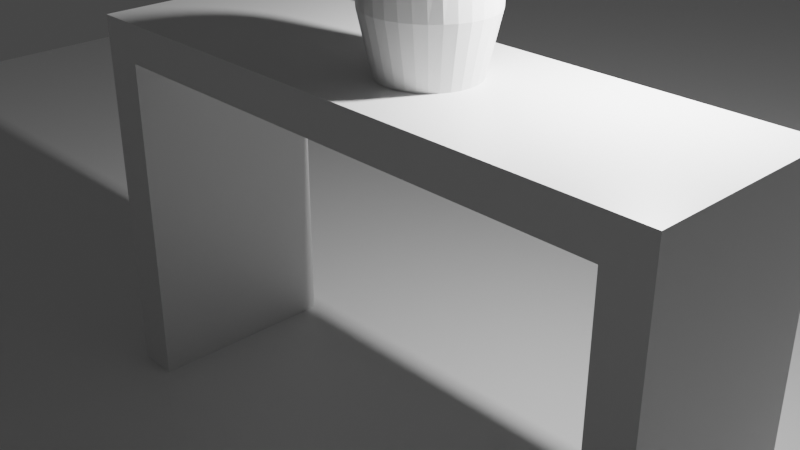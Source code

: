 # Source: table_and_vase.blend  (saved by Blender 2.82.7; exported with 4.5.12 LTS)
import bpy
from mathutils import Matrix  # noqa: F401  (used for matrix-valued properties, if any)

bpy.ops.wm.read_factory_settings(use_empty=True)
scene = bpy.context.scene
scene.name = 'Scene'

# ---- collections
col_collection = bpy.data.collections.new('Collection'); scene.collection.children.link(col_collection)

# ---- materials (node trees are filled in below, after node groups)
mat_material = bpy.data.materials.new('Material')
mat_material.alpha_threshold = 0.0
mat_material.use_transparent_shadow = False
mat_material.line_color = (0.0, 0.0, 0.0, 1.0)

# ---- material node trees
mat_material.use_nodes = True; mat_material.node_tree.nodes.clear()
_N = mat_material.node_tree.nodes; _L = mat_material.node_tree.links
n0 = _N.new('ShaderNodeOutputMaterial'); n0.name = 'Material Output'; n0.location = (300, 300)
n1 = _N.new('ShaderNodeBsdfPrincipled'); n1.name = 'Principled BSDF'; n1.location = (10, 300)
n1.distribution = 'GGX'
n1.subsurface_method = 'BURLEY'
n1.inputs[2].default_value = 0.4
n1.inputs[3].default_value = 1.45
n1.inputs[27].default_value = (0.0, 0.0, 0.0, 1.0)
n1.inputs[28].default_value = 1.0
_L.new(n1.outputs[0], n0.inputs[0])
n0.is_active_output = True

# ---- world
world_world = bpy.data.worlds.new('World'); scene.world = world_world
world_world.use_nodes = True; world_world.node_tree.nodes.clear()
_N = world_world.node_tree.nodes; _L = world_world.node_tree.links
n0 = _N.new('ShaderNodeOutputWorld'); n0.name = 'World Output'; n0.location = (300, 300)
n1 = _N.new('ShaderNodeBackground'); n1.name = 'Background'; n1.location = (10, 300)
n1.inputs[0].default_value = (0.05088, 0.05088, 0.05088, 1.0)
_L.new(n1.outputs[0], n0.inputs[0])
n0.is_active_output = True
world_world.color = (0.05088, 0.05088, 0.05088)
world_world.use_sun_shadow = False
world_world.sun_shadow_jitter_overblur = 0.0

# ---- cameras
cam_camera = bpy.data.cameras.new('Camera')
cam_camera.clip_end = 100.0
cam_camera.ortho_scale = 7.314

# ---- lights
light_light = bpy.data.lights.new('Light', 'POINT')
light_light.transmission_factor = 0.0
light_light.energy = 1000.0
light_light.shadow_soft_size = 0.1
light_light.shadow_maximum_resolution = 0.006
light_light.use_absolute_resolution = True

# ---- meshes
me_cube = bpy.data.meshes.new('Cube')
me_cube.from_pydata([(-0.3847, 0.9986, 0.06329), (-0.3847, -1.001, 2.063), (-0.3847, -1.001, 0.06329), (-0.8125, 0.9986, 2.063), (-0.8125, 0.9986, 0.06329), (-0.8125, -1.001, 2.063), (-0.8125, -1.001, 0.06329), (-0.3847, 0.9986, 2.063), (-0.3847, 0.9986, 3.509), (-0.3847, -1.001, 3.509), (-0.8125, 0.9986, 3.509), (-0.8125, -1.001, 3.509), (-0.3847, 0.9986, 3.896), (-0.3847, -1.001, 3.896), (-0.8125, 0.9986, 3.896), (-0.8125, -1.001, 3.896), (4.984, 0.9986, 3.509), (4.984, -1.001, 3.509), (4.984, 0.9986, 3.896), (4.984, -1.001, 3.896), (5.404, 0.9986, 3.509), (5.404, -1.001, 3.509), (5.404, 0.9986, 3.896), (5.404, -1.001, 3.896), (4.984, 0.9986, 2.106), (4.984, -1.001, 2.106), (5.404, 0.9986, 2.106), (5.404, -1.001, 2.106), (4.984, 0.9986, 0.05126), (4.984, -1.001, 0.05126), (5.404, 0.9986, 0.05126), (5.404, -1.001, 0.05126), (2.423, -0.5865, 4.73), (2.398, -0.6048, 4.474), (2.509, -0.4841, 3.891), (2.29, -0.571, 4.473), (2.598, -0.4754, 3.891), (2.191, -0.5163, 4.472), (2.683, -0.4495, 3.89), (2.104, -0.4426, 4.47), (2.762, -0.4074, 3.89), (2.033, -0.3528, 4.469), (2.831, -0.3508, 3.889), (1.98, -0.2503, 4.467), (2.887, -0.2819, 3.887), (1.948, -0.1392, 4.464), (2.929, -0.2032, 3.886), (1.937, -0.02356, 4.462), (2.955, -0.1179, 3.884), (1.948, 0.09205, 4.46), (2.964, -0.02913, 3.883), (1.98, 0.2032, 4.458), (2.955, 0.05963, 3.881), (2.033, 0.3057, 4.456), (2.929, 0.145, 3.88), (2.104, 0.3955, 4.454), (2.887, 0.2236, 3.878), (2.191, 0.4692, 4.453), (2.831, 0.2926, 3.877), (2.29, 0.5239, 4.452), (2.762, 0.3492, 3.876), (2.398, 0.5576, 4.451), (2.683, 0.3912, 3.875), (2.509, 0.569, 4.451), (2.598, 0.4171, 3.875), (2.621, 0.5576, 4.451), (2.509, 0.4258, 3.875), (2.728, 0.5239, 4.452), (2.421, 0.4171, 3.875), (2.827, 0.4692, 4.453), (2.335, 0.3912, 3.875), (2.914, 0.3955, 4.454), (2.257, 0.3492, 3.876), (2.985, 0.3057, 4.456), (2.188, 0.2926, 3.877), (3.038, 0.2032, 4.458), (2.131, 0.2236, 3.878), (3.071, 0.09205, 4.46), (2.089, 0.145, 3.88), (2.509, -0.03958, 3.844), (2.063, 0.05963, 3.881), (3.082, -0.02356, 4.462), (2.055, -0.02913, 3.883), (3.071, -0.1392, 4.464), (2.063, -0.1179, 3.884), (3.038, -0.2503, 4.467), (2.089, -0.2032, 3.886), (2.985, -0.3528, 4.469), (2.131, -0.2819, 3.887), (2.914, -0.4426, 4.47), (2.188, -0.3508, 3.889), (2.827, -0.5163, 4.472), (2.257, -0.4074, 3.89), (2.728, -0.571, 4.473), (2.335, -0.4495, 3.89), (2.621, -0.6048, 4.474), (2.421, -0.4754, 3.891), (2.509, -0.6161, 4.474), (2.339, -0.5559, 4.729), (2.261, -0.5053, 4.728), (2.19, -0.4357, 4.726), (2.131, -0.3491, 4.724), (2.086, -0.2489, 4.722), (2.058, -0.1389, 4.719), (2.049, -0.02393, 4.716), (2.058, 0.09104, 4.713), (2.086, 0.201, 4.711), (2.131, 0.3013, 4.708), (2.19, 0.3878, 4.706), (2.261, 0.4574, 4.704), (2.339, 0.5081, 4.703), (2.423, 0.5387, 4.702), (2.509, 0.5489, 4.702), (2.595, 0.5387, 4.702), (2.679, 0.5081, 4.703), (2.758, 0.4574, 4.704), (2.829, 0.3878, 4.706), (2.888, 0.3013, 4.708), (2.932, 0.201, 4.711), (2.96, 0.09104, 4.713), (2.97, -0.02393, 4.716), (2.758, -0.5053, 4.728), (2.96, -0.1389, 4.719), (2.932, -0.2489, 4.722), (2.829, -0.4357, 4.726), (2.888, -0.3491, 4.724), (2.679, -0.5559, 4.729), (2.509, -0.5967, 4.73), (2.595, -0.5865, 4.73), (2.403, -0.6403, 5.025), (2.418, -0.6043, 5.051), (2.509, -0.6151, 5.052), (2.509, -0.6522, 5.026), (2.3, -0.6048, 5.024), (2.329, -0.5721, 5.05), (2.205, -0.547, 5.023), (2.246, -0.5191, 5.049), (2.121, -0.4689, 5.021), (2.172, -0.4466, 5.047), (2.052, -0.3733, 5.019), (2.11, -0.3568, 5.045), (2.001, -0.2639, 5.016), (2.063, -0.2532, 5.042), (1.969, -0.1449, 5.013), (2.035, -0.1398, 5.04), (1.958, -0.02109, 5.01), (2.025, -0.02135, 5.037), (1.969, 0.1027, 5.007), (2.035, 0.09706, 5.034), (2.001, 0.2217, 5.005), (2.063, 0.2105, 5.031), (2.052, 0.3311, 5.002), (2.11, 0.3141, 5.029), (2.121, 0.4267, 5.0), (2.172, 0.4038, 5.027), (2.205, 0.5048, 4.998), (2.246, 0.4764, 5.025), (2.3, 0.5626, 4.997), (2.329, 0.5294, 5.024), (2.403, 0.598, 4.997), (2.418, 0.5616, 5.023), (2.509, 0.61, 4.996), (2.509, 0.5723, 5.023), (2.616, 0.598, 4.997), (2.601, 0.5616, 5.023), (2.719, 0.5626, 4.997), (2.69, 0.5294, 5.024), (2.814, 0.5048, 4.998), (2.773, 0.4764, 5.025), (2.898, 0.4267, 5.0), (2.847, 0.4038, 5.027), (2.967, 0.3311, 5.002), (2.909, 0.3141, 5.029), (3.018, 0.2217, 5.005), (2.955, 0.2105, 5.031), (3.05, 0.1027, 5.007), (2.984, 0.09706, 5.034), (3.061, -0.02109, 5.01), (2.994, -0.02135, 5.037), (3.05, -0.1449, 5.013), (2.984, -0.1398, 5.04), (3.018, -0.2639, 5.016), (2.955, -0.2532, 5.042), (2.967, -0.3733, 5.019), (2.909, -0.3568, 5.045), (2.847, -0.4465, 5.047), (2.898, -0.4689, 5.021), (2.814, -0.547, 5.023), (2.773, -0.5191, 5.049), (2.719, -0.6048, 5.024), (2.69, -0.5721, 5.05), (2.616, -0.6403, 5.025), (2.601, -0.6043, 5.051), (-11.65, -33.95, 0.08293), (13.67, -33.95, 0.08293), (-11.65, 35.06, 0.08293), (13.67, 35.06, 0.08293)], [], [(0, 7, 1, 2), (4, 3, 7, 0), (6, 5, 3, 4), (2, 1, 5, 6), (4, 0, 2, 6), (7, 3, 10, 8), (10, 11, 15, 14), (3, 5, 11, 10), (1, 7, 8, 9), (5, 1, 9, 11), (12, 14, 15, 13), (12, 13, 19, 18), (11, 9, 13, 15), (8, 10, 14, 12), (19, 17, 21, 23), (13, 9, 17, 19), (9, 8, 16, 17), (8, 12, 18, 16), (21, 20, 22, 23), (18, 19, 23, 22), (16, 18, 22, 20), (21, 17, 25, 27), (24, 26, 30, 28), (20, 21, 27, 26), (16, 20, 26, 24), (17, 16, 24, 25), (29, 28, 30, 31), (26, 27, 31, 30), (27, 25, 29, 31), (25, 24, 28, 29), (47, 45, 143, 145), (42, 44, 87, 89), (34, 79, 36), (63, 61, 159, 161), (96, 34, 97, 33), (36, 79, 38), (61, 59, 157, 159), (58, 60, 69, 71), (38, 79, 40), (45, 43, 141, 143), (74, 76, 53, 55), (40, 79, 42), (95, 93, 189, 191), (90, 92, 37, 39), (42, 79, 44), (77, 75, 173, 175), (36, 38, 93, 95), (44, 79, 46), (43, 41, 139, 141), (52, 54, 75, 77), (46, 79, 48), (93, 91, 187, 189), (68, 70, 59, 61), (48, 79, 50), (75, 73, 171, 173), (84, 86, 43, 45), (50, 79, 52), (59, 57, 155, 157), (46, 48, 83, 85), (52, 79, 54), (73, 71, 169, 171), (62, 64, 65, 67), (54, 79, 56), (57, 55, 153, 155), (78, 80, 49, 51), (56, 79, 58), (91, 89, 186, 187), (94, 96, 33, 35), (58, 79, 60), (55, 53, 151, 153), (40, 42, 89, 91), (60, 79, 62), (41, 39, 137, 139), (56, 58, 71, 73), (62, 79, 64), (89, 87, 183, 186), (72, 74, 55, 57), (64, 79, 66), (71, 69, 167, 169), (88, 90, 39, 41), (66, 79, 68), (39, 37, 135, 137), (50, 52, 77, 81), (68, 79, 70), (87, 85, 181, 183), (66, 68, 61, 63), (70, 79, 72), (69, 67, 165, 167), (82, 84, 45, 47), (72, 79, 74), (53, 51, 149, 151), (44, 46, 85, 87), (74, 79, 76), (67, 65, 163, 165), (34, 36, 95, 97), (76, 79, 78), (51, 49, 147, 149), (60, 62, 67, 69), (78, 79, 80), (97, 95, 191, 132), (76, 78, 51, 53), (80, 79, 82), (85, 83, 179, 181), (92, 94, 35, 37), (82, 79, 84), (49, 47, 145, 147), (38, 40, 91, 93), (84, 79, 86), (35, 33, 129, 133), (54, 56, 73, 75), (86, 79, 88), (83, 81, 177, 179), (70, 72, 57, 59), (88, 79, 90), (37, 35, 133, 135), (86, 88, 41, 43), (90, 79, 92), (65, 63, 161, 163), (48, 50, 81, 83), (92, 79, 94), (64, 66, 63, 65), (81, 77, 175, 177), (94, 79, 96), (127, 128, 126, 121, 124, 125, 123, 122, 120, 119, 118, 117, 116, 115, 114, 113, 112, 111, 110, 109, 108, 107, 106, 105, 104, 103, 102, 101, 100, 99, 98, 32), (33, 97, 132, 129), (96, 79, 34), (80, 82, 47, 49), (132, 191, 192, 131), (191, 189, 190, 192), (186, 183, 184, 185), (183, 181, 182, 184), (181, 179, 180, 182), (189, 187, 188, 190), (179, 177, 178, 180), (177, 175, 176, 178), (187, 186, 185, 188), (175, 173, 174, 176), (173, 171, 172, 174), (171, 169, 170, 172), (169, 167, 168, 170), (167, 165, 166, 168), (165, 163, 164, 166), (163, 161, 162, 164), (161, 159, 160, 162), (159, 157, 158, 160), (157, 155, 156, 158), (155, 153, 154, 156), (153, 151, 152, 154), (151, 149, 150, 152), (149, 147, 148, 150), (147, 145, 146, 148), (145, 143, 144, 146), (143, 141, 142, 144), (141, 139, 140, 142), (139, 137, 138, 140), (137, 135, 136, 138), (135, 133, 134, 136), (133, 129, 130, 134), (129, 132, 131, 130), (138, 136, 99, 100), (164, 162, 112, 113), (146, 144, 103, 104), (180, 178, 120, 122), (172, 170, 116, 117), (154, 152, 107, 108), (136, 134, 98, 99), (185, 184, 125, 124), (162, 160, 111, 112), (144, 142, 102, 103), (178, 176, 119, 120), (170, 168, 115, 116), (152, 150, 106, 107), (134, 130, 32, 98), (184, 182, 123, 125), (188, 185, 124, 121), (160, 158, 110, 111), (142, 140, 101, 102), (130, 131, 127, 32), (168, 166, 114, 115), (150, 148, 105, 106), (182, 180, 122, 123), (131, 192, 128, 127), (176, 174, 118, 119), (158, 156, 109, 110), (140, 138, 100, 101), (166, 164, 113, 114), (148, 146, 104, 105), (190, 188, 121, 126), (192, 190, 126, 128), (174, 172, 117, 118), (156, 154, 108, 109), (193, 194, 196, 195)])
_uv = me_cube.uv_layers.new(name='UVMap')
_uv.uv.foreach_set('vector', [0.375, 0.0, 0.625, 0.0, 0.625, 0.25, 0.375, 0.25, 0.375, 0.25, 0.625, 0.25, 0.625, 0.5, 0.375, 0.5, 0.375, 0.5, 0.625, 0.5, 0.625, 0.75, 0.375, 0.75, 0.375, 0.75, 0.625, 0.75, 0.625, 1.0, 0.375, 1.0, 0.125, 0.5, 0.375, 0.5, 0.375, 0.75, 0.125, 0.75, 0.625, 0.5, 0.625, 0.25, 0.625, 0.25, 0.625, 0.5, 0.625, 0.75, 0.625, 0.5, 0.625, 0.5, 0.625, 0.75, 0.625, 0.75, 0.625, 0.5, 0.625, 0.5, 0.625, 0.75, 0.625, 0.25, 0.625, 0.0, 0.625, 0.0, 0.625, 0.25, 0.625, 1.0, 0.625, 0.75, 0.625, 0.75, 0.625, 1.0, 0.625, 0.5, 0.875, 0.5, 0.875, 0.75, 0.625, 0.75, 0.625, 0.5, 0.625, 0.75, 0.625, 0.75, 0.625, 0.5, 0.625, 1.0, 0.625, 0.75, 0.625, 0.75, 0.625, 1.0, 0.625, 0.5, 0.625, 0.25, 0.625, 0.25, 0.625, 0.5, 0.625, 0.75, 0.625, 0.75, 0.625, 0.75, 0.625, 0.75, 0.625, 0.75, 0.625, 0.75, 0.625, 0.75, 0.625, 0.75, 0.625, 0.25, 0.625, 0.0, 0.625, 0.0, 0.625, 0.25, 0.625, 0.5, 0.625, 0.5, 0.625, 0.5, 0.625, 0.5, 0.625, 0.25, 0.625, 0.0, 0.625, 0.0, 0.625, 0.25, 0.625, 0.5, 0.625, 0.75, 0.625, 0.75, 0.625, 0.5, 0.625, 0.5, 0.625, 0.5, 0.625, 0.5, 0.625, 0.5, 0.625, 0.75, 0.625, 0.75, 0.625, 0.75, 0.625, 0.75, 0.625, 0.5, 0.625, 0.5, 0.625, 0.5, 0.625, 0.5, 0.625, 0.0, 0.625, 0.25, 0.625, 0.25, 0.625, 0.0, 0.625, 0.5, 0.625, 0.5, 0.625, 0.5, 0.625, 0.5, 0.625, 0.25, 0.625, 0.0, 0.625, 0.0, 0.625, 0.25, 0.625, 0.25, 0.625, 0.0, 0.625, 0.0, 0.625, 0.25, 0.625, 0.0, 0.625, 0.25, 0.625, 0.25, 0.625, 0.0, 0.625, 0.75, 0.625, 0.75, 0.625, 0.75, 0.625, 0.75, 0.625, 0.25, 0.625, 0.0, 0.625, 0.0, 0.625, 0.25, 0.01, 0.25, 0.01461, 0.2968, 0.01461, 0.2968, 0.01, 0.25, 0.4197, 0.4197, 0.4496, 0.3833, 0.4496, 0.3833, 0.4197, 0.4197, 0.25, 0.49, 0.25, 0.25, 0.2968, 0.4854, 0.25, 0.01, 0.2032, 0.01461, 0.2032, 0.01461, 0.25, 0.01, 0.2032, 0.4854, 0.25, 0.49, 0.25, 0.49, 0.2032, 0.4854, 0.2968, 0.4854, 0.25, 0.25, 0.3418, 0.4717, 0.2032, 0.01461, 0.1582, 0.02827, 0.1582, 0.02827, 0.2032, 0.01461, 0.4197, 0.08029, 0.3833, 0.05045, 0.3833, 0.05045, 0.4197, 0.08029, 0.3418, 0.4717, 0.25, 0.25, 0.3833, 0.4496, 0.01461, 0.2968, 0.02827, 0.3418, 0.02827, 0.3418, 0.01461, 0.2968, 0.08029, 0.08029, 0.05045, 0.1167, 0.05045, 0.1167, 0.08029, 0.08029, 0.3833, 0.4496, 0.25, 0.25, 0.4197, 0.4197, 0.2968, 0.4854, 0.3418, 0.4717, 0.3418, 0.4717, 0.2968, 0.4854, 0.08029, 0.4197, 0.1167, 0.4496, 0.1167, 0.4496, 0.08029, 0.4197, 0.4197, 0.4197, 0.25, 0.25, 0.4496, 0.3833, 0.4854, 0.2032, 0.4717, 0.1582, 0.4717, 0.1582, 0.4854, 0.2032, 0.2968, 0.4854, 0.3418, 0.4717, 0.3418, 0.4717, 0.2968, 0.4854, 0.4496, 0.3833, 0.25, 0.25, 0.4717, 0.3418, 0.02827, 0.3418, 0.05045, 0.3833, 0.05045, 0.3833, 0.02827, 0.3418, 0.4854, 0.2032, 0.4717, 0.1582, 0.4717, 0.1582, 0.4854, 0.2032, 0.4717, 0.3418, 0.25, 0.25, 0.4854, 0.2968, 0.3418, 0.4717, 0.3833, 0.4496, 0.3833, 0.4496, 0.3418, 0.4717, 0.2032, 0.01461, 0.1582, 0.02827, 0.1582, 0.02827, 0.2032, 0.01461, 0.4854, 0.2968, 0.25, 0.25, 0.49, 0.25, 0.4717, 0.1582, 0.4496, 0.1167, 0.4496, 0.1167, 0.4717, 0.1582, 0.01461, 0.2968, 0.02827, 0.3418, 0.02827, 0.3418, 0.01461, 0.2968, 0.49, 0.25, 0.25, 0.25, 0.4854, 0.2032, 0.1582, 0.02827, 0.1167, 0.05045, 0.1167, 0.05045, 0.1582, 0.02827, 0.4717, 0.3418, 0.4854, 0.2968, 0.4854, 0.2968, 0.4717, 0.3418, 0.4854, 0.2032, 0.25, 0.25, 0.4717, 0.1582, 0.4496, 0.1167, 0.4197, 0.08029, 0.4197, 0.08029, 0.4496, 0.1167, 0.3418, 0.02827, 0.2968, 0.01461, 0.2968, 0.01461, 0.3418, 0.02827, 0.4717, 0.1582, 0.25, 0.25, 0.4496, 0.1167, 0.1167, 0.05045, 0.08029, 0.08029, 0.08029, 0.08029, 0.1167, 0.05045, 0.02827, 0.1582, 0.01461, 0.2032, 0.01461, 0.2032, 0.02827, 0.1582, 0.4496, 0.1167, 0.25, 0.25, 0.4197, 0.08029, 0.3833, 0.4496, 0.4197, 0.4197, 0.4197, 0.4197, 0.3833, 0.4496, 0.1582, 0.4717, 0.2032, 0.4854, 0.2032, 0.4854, 0.1582, 0.4717, 0.4197, 0.08029, 0.25, 0.25, 0.3833, 0.05045, 0.08029, 0.08029, 0.05045, 0.1167, 0.05045, 0.1167, 0.08029, 0.08029, 0.3833, 0.4496, 0.4197, 0.4197, 0.4197, 0.4197, 0.3833, 0.4496, 0.3833, 0.05045, 0.25, 0.25, 0.3418, 0.02827, 0.05045, 0.3833, 0.08029, 0.4197, 0.08029, 0.4197, 0.05045, 0.3833, 0.4496, 0.1167, 0.4197, 0.08029, 0.4197, 0.08029, 0.4496, 0.1167, 0.3418, 0.02827, 0.25, 0.25, 0.2968, 0.01461, 0.4197, 0.4197, 0.4496, 0.3833, 0.4496, 0.3833, 0.4197, 0.4197, 0.1167, 0.05045, 0.08029, 0.08029, 0.08029, 0.08029, 0.1167, 0.05045, 0.2968, 0.01461, 0.25, 0.25, 0.25, 0.01, 0.4197, 0.08029, 0.3833, 0.05045, 0.3833, 0.05045, 0.4197, 0.08029, 0.05045, 0.3833, 0.08029, 0.4197, 0.08029, 0.4197, 0.05045, 0.3833, 0.25, 0.01, 0.25, 0.25, 0.2032, 0.01461, 0.08029, 0.4197, 0.1167, 0.4496, 0.1167, 0.4496, 0.08029, 0.4197, 0.49, 0.25, 0.4854, 0.2032, 0.4854, 0.2032, 0.49, 0.25, 0.2032, 0.01461, 0.25, 0.25, 0.1582, 0.02827, 0.4496, 0.3833, 0.4717, 0.3418, 0.4717, 0.3418, 0.4496, 0.3833, 0.25, 0.01, 0.2032, 0.01461, 0.2032, 0.01461, 0.25, 0.01, 0.1582, 0.02827, 0.25, 0.25, 0.1167, 0.05045, 0.3833, 0.05045, 0.3418, 0.02827, 0.3418, 0.02827, 0.3833, 0.05045, 0.01, 0.25, 0.01461, 0.2968, 0.01461, 0.2968, 0.01, 0.25, 0.1167, 0.05045, 0.25, 0.25, 0.08029, 0.08029, 0.05045, 0.1167, 0.02827, 0.1582, 0.02827, 0.1582, 0.05045, 0.1167, 0.4496, 0.3833, 0.4717, 0.3418, 0.4717, 0.3418, 0.4496, 0.3833, 0.08029, 0.08029, 0.25, 0.25, 0.05045, 0.1167, 0.3418, 0.02827, 0.2968, 0.01461, 0.2968, 0.01461, 0.3418, 0.02827, 0.25, 0.49, 0.2968, 0.4854, 0.2968, 0.4854, 0.25, 0.49, 0.05045, 0.1167, 0.25, 0.25, 0.02827, 0.1582, 0.02827, 0.1582, 0.01461, 0.2032, 0.01461, 0.2032, 0.02827, 0.1582, 0.3833, 0.05045, 0.3418, 0.02827, 0.3418, 0.02827, 0.3833, 0.05045, 0.02827, 0.1582, 0.25, 0.25, 0.01461, 0.2032, 0.25, 0.49, 0.2968, 0.4854, 0.2968, 0.4854, 0.25, 0.49, 0.05045, 0.1167, 0.02827, 0.1582, 0.02827, 0.1582, 0.05045, 0.1167, 0.01461, 0.2032, 0.25, 0.25, 0.01, 0.25, 0.4717, 0.3418, 0.4854, 0.2968, 0.4854, 0.2968, 0.4717, 0.3418, 0.1167, 0.4496, 0.1582, 0.4717, 0.1582, 0.4717, 0.1167, 0.4496, 0.01, 0.25, 0.25, 0.25, 0.01461, 0.2968, 0.01461, 0.2032, 0.01, 0.25, 0.01, 0.25, 0.01461, 0.2032, 0.3418, 0.4717, 0.3833, 0.4496, 0.3833, 0.4496, 0.3418, 0.4717, 0.01461, 0.2968, 0.25, 0.25, 0.02827, 0.3418, 0.1582, 0.4717, 0.2032, 0.4854, 0.2032, 0.4854, 0.1582, 0.4717, 0.4717, 0.1582, 0.4496, 0.1167, 0.4496, 0.1167, 0.4717, 0.1582, 0.02827, 0.3418, 0.25, 0.25, 0.05045, 0.3833, 0.4854, 0.2968, 0.49, 0.25, 0.49, 0.25, 0.4854, 0.2968, 0.1582, 0.02827, 0.1167, 0.05045, 0.1167, 0.05045, 0.1582, 0.02827, 0.05045, 0.3833, 0.25, 0.25, 0.08029, 0.4197, 0.1167, 0.4496, 0.1582, 0.4717, 0.1582, 0.4717, 0.1167, 0.4496, 0.02827, 0.3418, 0.05045, 0.3833, 0.05045, 0.3833, 0.02827, 0.3418, 0.08029, 0.4197, 0.25, 0.25, 0.1167, 0.4496, 0.2968, 0.01461, 0.25, 0.01, 0.25, 0.01, 0.2968, 0.01461, 0.4854, 0.2968, 0.49, 0.25, 0.49, 0.25, 0.4854, 0.2968, 0.1167, 0.4496, 0.25, 0.25, 0.1582, 0.4717, 0.2968, 0.01461, 0.25, 0.01, 0.25, 0.01, 0.2968, 0.01461, 0.49, 0.25, 0.4854, 0.2032, 0.4854, 0.2032, 0.49, 0.25, 0.1582, 0.4717, 0.25, 0.25, 0.2032, 0.4854, 0.75, 0.4504, 0.7859, 0.4469, 0.8209, 0.4363, 0.8539, 0.4186, 0.8836, 0.3943, 0.9084, 0.364, 0.9272, 0.3289, 0.9389, 0.2903, 0.9429, 0.25, 0.9389, 0.2097, 0.9272, 0.1711, 0.9084, 0.136, 0.8836, 0.1057, 0.8539, 0.08135, 0.8209, 0.06372, 0.7859, 0.0531, 0.75, 0.04956, 0.7141, 0.0531, 0.6791, 0.06372, 0.6461, 0.08135, 0.6164, 0.1057, 0.5916, 0.136, 0.5728, 0.1711, 0.5611, 0.2097, 0.5571, 0.25, 0.5611, 0.2903, 0.5728, 0.3289, 0.5916, 0.364, 0.6164, 0.3943, 0.6461, 0.4186, 0.6791, 0.4363, 0.7141, 0.4469, 0.2032, 0.4854, 0.25, 0.49, 0.25, 0.49, 0.2032, 0.4854, 0.2032, 0.4854, 0.25, 0.25, 0.25, 0.49, 0.01461, 0.2032, 0.01, 0.25, 0.01, 0.25, 0.01461, 0.2032, 0.25, 0.49, 0.2968, 0.4854, 0.2914, 0.4859, 0.2555, 0.4895, 0.2968, 0.4854, 0.3418, 0.4717, 0.3369, 0.4732, 0.3019, 0.4838, 0.4197, 0.4197, 0.4496, 0.3833, 0.4471, 0.3863, 0.4223, 0.4166, 0.4496, 0.3833, 0.4717, 0.3418, 0.4701, 0.3449, 0.4513, 0.3801, 0.4717, 0.3418, 0.4854, 0.2968, 0.4844, 0.3, 0.4727, 0.3386, 0.3418, 0.4717, 0.3833, 0.4496, 0.3792, 0.4518, 0.3462, 0.4694, 0.4854, 0.2968, 0.49, 0.25, 0.4897, 0.2532, 0.4857, 0.2936, 0.49, 0.25, 0.4854, 0.2032, 0.4857, 0.2064, 0.4897, 0.2468, 0.3833, 0.4496, 0.4197, 0.4197, 0.4165, 0.4224, 0.3868, 0.4467, 0.4854, 0.2032, 0.4717, 0.1582, 0.4727, 0.1614, 0.4844, 0.2, 0.4717, 0.1582, 0.4496, 0.1167, 0.4513, 0.1199, 0.4701, 0.1551, 0.4496, 0.1167, 0.4197, 0.08029, 0.4223, 0.08344, 0.4471, 0.1137, 0.4197, 0.08029, 0.3833, 0.05045, 0.3868, 0.05331, 0.4165, 0.07763, 0.3833, 0.05045, 0.3418, 0.02827, 0.3462, 0.03061, 0.3792, 0.04825, 0.3418, 0.02827, 0.2968, 0.01461, 0.3019, 0.01616, 0.3369, 0.02678, 0.2968, 0.01461, 0.25, 0.01, 0.2555, 0.01054, 0.2914, 0.01408, 0.25, 0.01, 0.2032, 0.01461, 0.2086, 0.01408, 0.2445, 0.01054, 0.2032, 0.01461, 0.1582, 0.02827, 0.163, 0.02678, 0.1981, 0.01616, 0.1582, 0.02827, 0.1167, 0.05045, 0.1208, 0.04825, 0.1538, 0.03061, 0.1167, 0.05045, 0.08029, 0.08029, 0.08355, 0.07763, 0.1132, 0.05331, 0.08029, 0.08029, 0.05045, 0.1167, 0.05286, 0.1137, 0.07772, 0.08344, 0.05045, 0.1167, 0.02827, 0.1582, 0.02992, 0.1551, 0.04871, 0.1199, 0.02827, 0.1582, 0.01461, 0.2032, 0.01557, 0.2, 0.02727, 0.1614, 0.01461, 0.2032, 0.01, 0.25, 0.01032, 0.2468, 0.01429, 0.2064, 0.01, 0.25, 0.01461, 0.2968, 0.01429, 0.2936, 0.01032, 0.2532, 0.01461, 0.2968, 0.02827, 0.3418, 0.02727, 0.3386, 0.01557, 0.3, 0.02827, 0.3418, 0.05045, 0.3833, 0.04871, 0.3801, 0.02992, 0.3449, 0.05045, 0.3833, 0.08029, 0.4197, 0.07772, 0.4166, 0.05286, 0.3863, 0.08029, 0.4197, 0.1167, 0.4496, 0.1132, 0.4467, 0.08355, 0.4224, 0.1167, 0.4496, 0.1582, 0.4717, 0.1538, 0.4694, 0.1208, 0.4518, 0.1582, 0.4717, 0.2032, 0.4854, 0.1981, 0.4838, 0.1631, 0.4732, 0.2032, 0.4854, 0.25, 0.49, 0.2445, 0.4895, 0.2086, 0.4859, 0.08355, 0.4224, 0.1132, 0.4467, 0.1132, 0.4467, 0.08355, 0.4224, 0.2914, 0.01408, 0.2555, 0.01054, 0.2555, 0.01054, 0.2914, 0.01408, 0.01032, 0.2532, 0.01429, 0.2936, 0.01429, 0.2936, 0.01032, 0.2532, 0.4857, 0.2936, 0.4897, 0.2532, 0.4897, 0.2532, 0.4857, 0.2936, 0.4471, 0.1137, 0.4223, 0.08344, 0.4223, 0.08344, 0.4471, 0.1137, 0.07772, 0.08344, 0.05286, 0.1137, 0.05286, 0.1137, 0.07772, 0.08344, 0.1208, 0.4518, 0.1538, 0.4694, 0.1538, 0.4694, 0.1208, 0.4518, 0.4223, 0.4166, 0.4471, 0.3863, 0.4471, 0.3863, 0.4223, 0.4166, 0.2445, 0.01054, 0.2086, 0.01408, 0.2086, 0.01408, 0.2445, 0.01054, 0.01557, 0.3, 0.02727, 0.3386, 0.02727, 0.3386, 0.01557, 0.3, 0.4897, 0.2468, 0.4857, 0.2064, 0.4857, 0.2064, 0.4897, 0.2468, 0.4165, 0.07763, 0.3868, 0.05331, 0.3868, 0.05331, 0.4165, 0.07763, 0.04871, 0.1199, 0.02992, 0.1551, 0.02992, 0.1551, 0.04871, 0.1199, 0.1631, 0.4732, 0.1981, 0.4838, 0.1981, 0.4838, 0.1631, 0.4732, 0.4513, 0.3801, 0.4701, 0.3449, 0.4701, 0.3449, 0.4513, 0.3801, 0.3868, 0.4467, 0.4165, 0.4224, 0.4165, 0.4224, 0.3868, 0.4467, 0.1981, 0.01616, 0.163, 0.02678, 0.163, 0.02678, 0.1981, 0.01616, 0.02992, 0.3449, 0.04871, 0.3801, 0.04871, 0.3801, 0.02992, 0.3449, 0.2086, 0.4859, 0.2445, 0.4895, 0.2445, 0.4895, 0.2086, 0.4859, 0.3792, 0.04825, 0.3462, 0.03061, 0.3462, 0.03061, 0.3792, 0.04825, 0.02727, 0.1614, 0.01557, 0.2, 0.01557, 0.2, 0.02727, 0.1614, 0.4727, 0.3386, 0.4844, 0.3, 0.4844, 0.3, 0.4727, 0.3386, 0.2555, 0.4895, 0.2914, 0.4859, 0.2914, 0.4859, 0.2555, 0.4895, 0.4844, 0.2, 0.4727, 0.1614, 0.4727, 0.1614, 0.4844, 0.2, 0.1538, 0.03061, 0.1208, 0.04825, 0.1208, 0.04825, 0.1538, 0.03061, 0.05286, 0.3863, 0.07772, 0.4166, 0.07772, 0.4166, 0.05286, 0.3863, 0.3369, 0.02678, 0.3019, 0.01616, 0.3019, 0.01616, 0.3369, 0.02678, 0.01429, 0.2064, 0.01032, 0.2468, 0.01032, 0.2468, 0.01429, 0.2064, 0.3462, 0.4694, 0.3792, 0.4518, 0.3792, 0.4518, 0.3462, 0.4694, 0.3019, 0.4838, 0.3369, 0.4732, 0.3369, 0.4732, 0.3019, 0.4838, 0.4701, 0.1551, 0.4513, 0.1199, 0.4513, 0.1199, 0.4701, 0.1551, 0.1132, 0.05331, 0.08355, 0.07763, 0.08355, 0.07763, 0.1132, 0.05331, 0.0, 0.0, 1.0, 0.0, 1.0, 1.0, 0.0, 1.0])
me_cube.materials.append(mat_material)
me_cube.use_remesh_preserve_volume = False
me_cube.use_remesh_preserve_attributes = False
me_cube.use_mirror_vertex_groups = False
me_cube.update()

# ---- objects
ob_cube = bpy.data.objects.new('Cube', me_cube)
ob_light = bpy.data.objects.new('Light', light_light)
ob_camera = bpy.data.objects.new('Camera', cam_camera)

# ---- transforms, parenting, visibility, modifiers, constraints
ob_cube.location = (0.0, 0.0, 0.0)
ob_cube.lock_rotations_4d = False
ob_cube.empty_display_type = 'ARROWS'
ob_cube.lineart.crease_threshold = 0.0
ob_light.location = (4.076, 1.005, 5.904)
ob_light.rotation_euler = (0.6503, 0.05522, 1.866)
ob_light.lock_rotations_4d = False
ob_light.empty_display_type = 'ARROWS'
ob_light.color = (0.0, 0.0, 0.0, 0.0)
ob_light.lineart.crease_threshold = 0.0
ob_camera.location = (8.524, -6.013, 6.775)
ob_camera.rotation_euler = (1.109, 0.0, 0.8149)
ob_camera.lock_rotations_4d = False
ob_camera.empty_display_type = 'ARROWS'
ob_camera.color = (0.0, 0.0, 0.0, 0.0)
ob_camera.display_type = 'WIRE'
ob_camera.lineart.crease_threshold = 0.0

# ---- collection membership
col_collection.objects.link(ob_cube)
col_collection.objects.link(ob_light)
col_collection.objects.link(ob_camera)

# ---- scene / render settings (as saved in the file)
scene.camera = ob_camera
scene.frame_start = 1; scene.frame_end = 250; scene.frame_set(110)
scene.render.engine = 'BLENDER_EEVEE_NEXT'
scene.cycles.use_denoising = False
scene.cycles.samples = 128
scene.cycles.sampling_pattern = 'TABULATED_SOBOL'
scene.cycles.use_adaptive_sampling = False
scene.cycles.use_light_tree = False
scene.view_settings.view_transform = 'Filmic'
bpy.context.view_layer.update()
